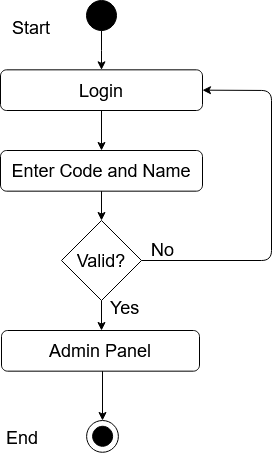

The diagram above was exported from draw.io. Its source (the exported page's mxGraphModel, read from the mxfile embedded in the PNG):
<mxGraphModel dx="1422" dy="780" grid="1" gridSize="10" guides="1" tooltips="1" connect="1" arrows="1" fold="1" page="1" pageScale="1" pageWidth="850" pageHeight="1100" math="0" shadow="0">
  <root>
    <mxCell id="0" />
    <mxCell id="1" parent="0" />
    <mxCell id="xTErhx5t3UV3jYsMmCFe-1" value="" style="edgeStyle=orthogonalEdgeStyle;rounded=0;orthogonalLoop=1;jettySize=auto;html=1;entryX=0.5;entryY=0;entryDx=0;entryDy=0;" edge="1" parent="1" source="xTErhx5t3UV3jYsMmCFe-2" target="xTErhx5t3UV3jYsMmCFe-5">
      <mxGeometry relative="1" as="geometry">
        <mxPoint x="387" y="168" as="targetPoint" />
      </mxGeometry>
    </mxCell>
    <mxCell id="xTErhx5t3UV3jYsMmCFe-2" value="" style="ellipse;whiteSpace=wrap;html=1;aspect=fixed;fillColor=#000000;" vertex="1" parent="1">
      <mxGeometry x="372" y="110" width="30" height="30" as="geometry" />
    </mxCell>
    <mxCell id="xTErhx5t3UV3jYsMmCFe-3" value="Success" style="text;html=1;strokeColor=none;fillColor=none;align=center;verticalAlign=middle;whiteSpace=wrap;rounded=0;" vertex="1" parent="1">
      <mxGeometry x="407" y="210" as="geometry" />
    </mxCell>
    <mxCell id="xTErhx5t3UV3jYsMmCFe-4" value="&lt;font style=&quot;font-size: 18px&quot;&gt;Enter Code and Name&lt;/font&gt; " style="rounded=1;whiteSpace=wrap;html=1;fillColor=#FFFFFF;" vertex="1" parent="1">
      <mxGeometry x="286" y="260" width="202" height="40.67" as="geometry" />
    </mxCell>
    <mxCell id="xTErhx5t3UV3jYsMmCFe-5" value="&lt;font style=&quot;font-size: 18px&quot;&gt;Login&lt;br&gt;&lt;/font&gt;" style="rounded=1;whiteSpace=wrap;html=1;fillColor=#FFFFFF;" vertex="1" parent="1">
      <mxGeometry x="286" y="179.33000000000004" width="202" height="40.67" as="geometry" />
    </mxCell>
    <mxCell id="xTErhx5t3UV3jYsMmCFe-6" value="" style="endArrow=classic;html=1;exitX=0.5;exitY=1;exitDx=0;exitDy=0;entryX=0.5;entryY=0;entryDx=0;entryDy=0;" edge="1" parent="1" source="xTErhx5t3UV3jYsMmCFe-5" target="xTErhx5t3UV3jYsMmCFe-4">
      <mxGeometry width="50" height="50" relative="1" as="geometry">
        <mxPoint x="367" y="300" as="sourcePoint" />
        <mxPoint x="417" y="250" as="targetPoint" />
      </mxGeometry>
    </mxCell>
    <mxCell id="xTErhx5t3UV3jYsMmCFe-7" value="" style="endArrow=classic;html=1;entryX=1;entryY=0.5;entryDx=0;entryDy=0;exitX=1;exitY=0.5;exitDx=0;exitDy=0;" edge="1" parent="1" source="xTErhx5t3UV3jYsMmCFe-15" target="xTErhx5t3UV3jYsMmCFe-5">
      <mxGeometry width="50" height="50" relative="1" as="geometry">
        <mxPoint x="557" y="390" as="sourcePoint" />
        <mxPoint x="417" y="250" as="targetPoint" />
        <Array as="points">
          <mxPoint x="557" y="370" />
          <mxPoint x="557" y="200" />
        </Array>
      </mxGeometry>
    </mxCell>
    <mxCell id="xTErhx5t3UV3jYsMmCFe-8" value="" style="endArrow=classic;html=1;entryX=0.5;entryY=0;entryDx=0;entryDy=0;" edge="1" parent="1" source="xTErhx5t3UV3jYsMmCFe-4" target="xTErhx5t3UV3jYsMmCFe-15">
      <mxGeometry width="50" height="50" relative="1" as="geometry">
        <mxPoint x="387.94000000000005" y="301.55757000000006" as="sourcePoint" />
        <mxPoint x="388" y="348" as="targetPoint" />
      </mxGeometry>
    </mxCell>
    <mxCell id="xTErhx5t3UV3jYsMmCFe-9" value="&lt;font style=&quot;font-size: 18px&quot;&gt;Admin Panel&lt;br&gt;&lt;/font&gt;" style="rounded=1;whiteSpace=wrap;html=1;fillColor=#FFFFFF;" vertex="1" parent="1">
      <mxGeometry x="287" y="440" width="198" height="40.67" as="geometry" />
    </mxCell>
    <mxCell id="xTErhx5t3UV3jYsMmCFe-10" value="" style="ellipse;whiteSpace=wrap;html=1;aspect=fixed;fillColor=#FFFFFF;" vertex="1" parent="1">
      <mxGeometry x="372.11" y="530" width="31.78" height="31.78" as="geometry" />
    </mxCell>
    <mxCell id="xTErhx5t3UV3jYsMmCFe-11" value="" style="ellipse;whiteSpace=wrap;html=1;aspect=fixed;fillColor=#000000;" vertex="1" parent="1">
      <mxGeometry x="378.11" y="535.78" width="20" height="20" as="geometry" />
    </mxCell>
    <mxCell id="xTErhx5t3UV3jYsMmCFe-14" value="" style="endArrow=classic;html=1;entryX=0.5;entryY=0;entryDx=0;entryDy=0;exitX=0.5;exitY=1;exitDx=0;exitDy=0;" edge="1" parent="1">
      <mxGeometry width="50" height="50" relative="1" as="geometry">
        <mxPoint x="388" y="480.6700000000001" as="sourcePoint" />
        <mxPoint x="388.0000000000002" y="530" as="targetPoint" />
      </mxGeometry>
    </mxCell>
    <mxCell id="xTErhx5t3UV3jYsMmCFe-15" value="&lt;font style=&quot;font-size: 18px&quot;&gt;Valid?&lt;/font&gt; " style="rhombus;whiteSpace=wrap;html=1;" vertex="1" parent="1">
      <mxGeometry x="347" y="330" width="80" height="80" as="geometry" />
    </mxCell>
    <mxCell id="xTErhx5t3UV3jYsMmCFe-16" value="" style="endArrow=classic;html=1;entryX=0.5;entryY=0;entryDx=0;entryDy=0;" edge="1" parent="1">
      <mxGeometry width="50" height="50" relative="1" as="geometry">
        <mxPoint x="387" y="410" as="sourcePoint" />
        <mxPoint x="387" y="440" as="targetPoint" />
      </mxGeometry>
    </mxCell>
    <mxCell id="xTErhx5t3UV3jYsMmCFe-17" value="&lt;font style=&quot;font-size: 18px&quot;&gt;Yes&lt;/font&gt;" style="text;whiteSpace=wrap;html=1;" vertex="1" parent="1">
      <mxGeometry x="394.11" y="400" width="130" height="30" as="geometry" />
    </mxCell>
    <mxCell id="xTErhx5t3UV3jYsMmCFe-18" value="&lt;font style=&quot;font-size: 18px&quot;&gt;No&lt;br&gt;&lt;/font&gt;" style="text;whiteSpace=wrap;html=1;" vertex="1" parent="1">
      <mxGeometry x="435" y="342" width="130" height="30" as="geometry" />
    </mxCell>
    <mxCell id="xTErhx5t3UV3jYsMmCFe-19" value="&lt;font style=&quot;font-size: 18px&quot;&gt;End&lt;/font&gt;" style="text;whiteSpace=wrap;html=1;" vertex="1" parent="1">
      <mxGeometry x="290" y="530" width="130" height="30" as="geometry" />
    </mxCell>
    <mxCell id="xTErhx5t3UV3jYsMmCFe-20" value="&lt;font style=&quot;font-size: 18px&quot;&gt;Start&lt;/font&gt;" style="text;whiteSpace=wrap;html=1;" vertex="1" parent="1">
      <mxGeometry x="296" y="120" width="130" height="30" as="geometry" />
    </mxCell>
  </root>
</mxGraphModel>